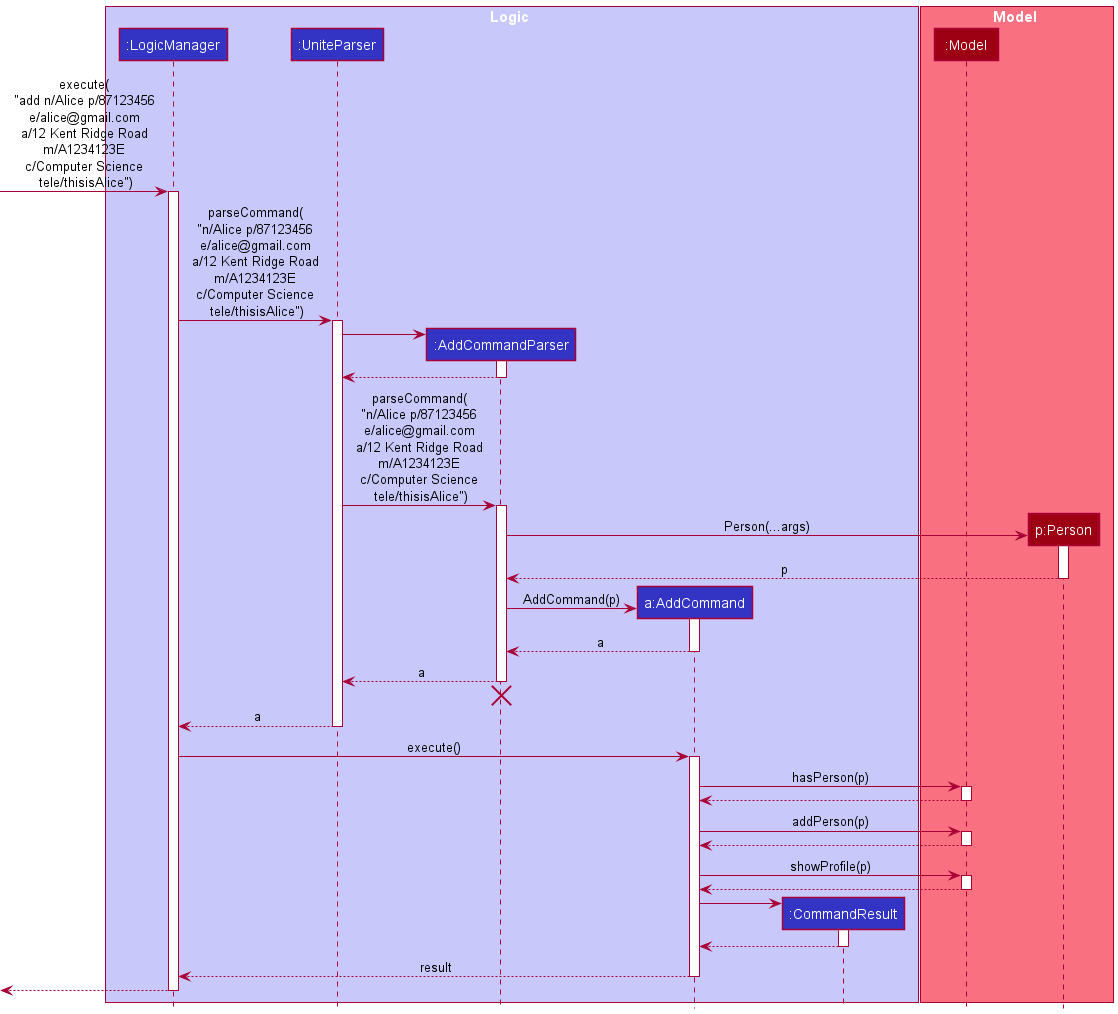

The diagram above was rendered by PlantUML. Its source (embedded in the PNG):
@startuml
!include style.puml

box Logic LOGIC_COLOR_T1
participant ":LogicManager" as LogicManager LOGIC_COLOR
participant ":UniteParser" as UniteParser LOGIC_COLOR
participant ":AddCommandParser" as AddCommandParser LOGIC_COLOR
participant "a:AddCommand" as AddCommand LOGIC_COLOR
participant ":CommandResult" as CommandResult LOGIC_COLOR
end box

box Model MODEL_COLOR_T1
participant ":Model" as Model MODEL_COLOR
participant "p:Person" as Person MODEL_COLOR
end box

[-> LogicManager : execute(\n "add n/Alice p/87123456 \n e/alice@gmail.com \n a/12 Kent Ridge Road \n m/A1234123E \n c/Computer Science \n tele/thisisAlice")
activate LogicManager

LogicManager -> UniteParser : parseCommand(\n "n/Alice p/87123456 \n e/alice@gmail.com \n a/12 Kent Ridge Road \n m/A1234123E \n c/Computer Science \n tele/thisisAlice")
activate UniteParser

create AddCommandParser
UniteParser -> AddCommandParser
activate AddCommandParser

AddCommandParser --> UniteParser
deactivate AddCommandParser

UniteParser -> AddCommandParser : parseCommand(\n "n/Alice p/87123456 \n e/alice@gmail.com \n a/12 Kent Ridge Road \n m/A1234123E \n c/Computer Science \n tele/thisisAlice")
activate AddCommandParser

create Person
AddCommandParser -> Person : Person(...args)
activate Person

Person --> AddCommandParser: p
deactivate Person

create AddCommand
AddCommandParser -> AddCommand: AddCommand(p)
activate AddCommand

AddCommand --> AddCommandParser: a
deactivate AddCommand

AddCommandParser --> UniteParser: a
deactivate AddCommandParser
AddCommandParser -[hidden]-> UniteParser
destroy AddCommandParser

UniteParser --> LogicManager:a
deactivate UniteParser

LogicManager -> AddCommand : execute()
activate AddCommand

AddCommand -> Model : hasPerson(p)
activate Model

Model --> AddCommand :
deactivate Model

AddCommand -> Model : addPerson(p) 
activate Model

Model --> AddCommand : 
deactivate Model

AddCommand -> Model : showProfile(p) 
activate Model

Model --> AddCommand : 
deactivate Model

create CommandResult
AddCommand -> CommandResult
activate CommandResult

CommandResult --> AddCommand
deactivate CommandResult

AddCommand --> LogicManager: result
deactivate AddCommand

[<--LogicManager
deactivate LogicManager
@enduml